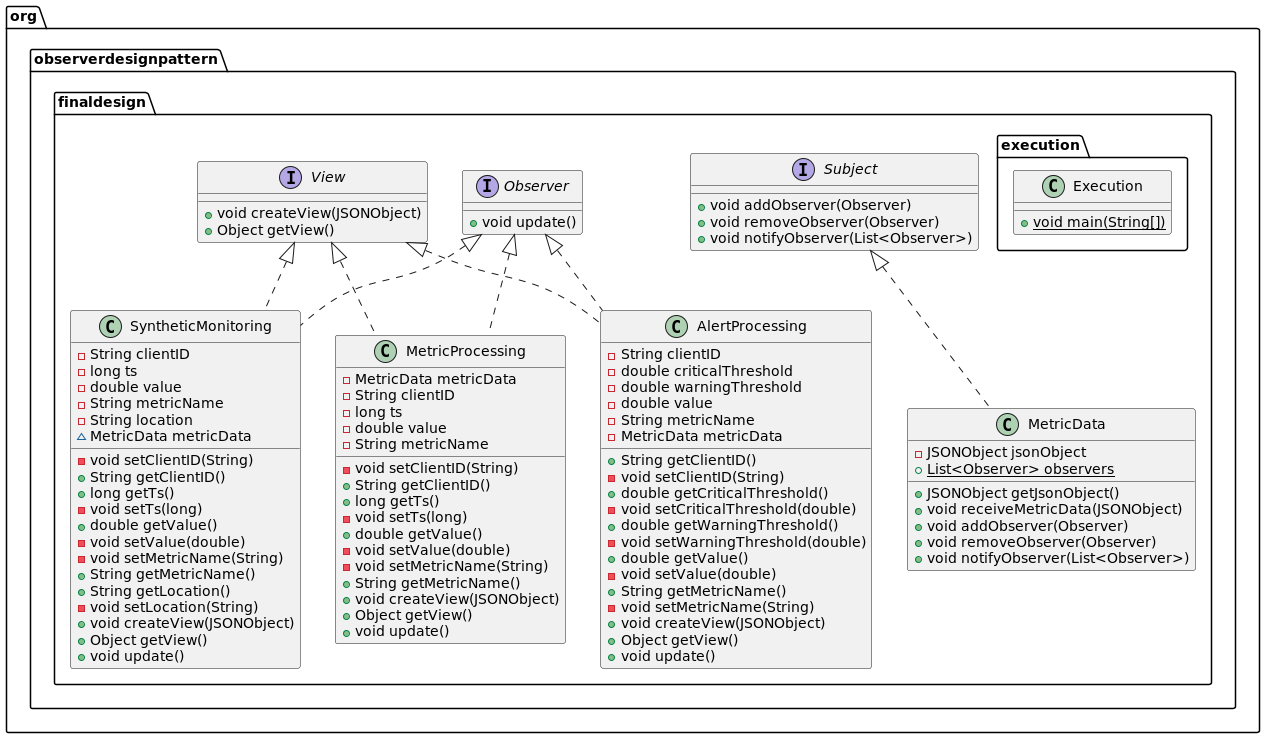

The diagram above was rendered by PlantUML. Its source (embedded in the PNG):
@startuml
interface org.observerdesignpattern.finaldesign.Subject {
+ void addObserver(Observer)
+ void removeObserver(Observer)
+ void notifyObserver(List<Observer>)
}
class org.observerdesignpattern.finaldesign.SyntheticMonitoring {
- String clientID
- long ts
- double value
- String metricName
- String location
~ MetricData metricData
- void setClientID(String)
+ String getClientID()
+ long getTs()
- void setTs(long)
+ double getValue()
- void setValue(double)
- void setMetricName(String)
+ String getMetricName()
+ String getLocation()
- void setLocation(String)
+ void createView(JSONObject)
+ Object getView()
+ void update()
}
class org.observerdesignpattern.finaldesign.MetricData {
- JSONObject jsonObject
+ {static} List<Observer> observers
+ JSONObject getJsonObject()
+ void receiveMetricData(JSONObject)
+ void addObserver(Observer)
+ void removeObserver(Observer)
+ void notifyObserver(List<Observer>)
}
class org.observerdesignpattern.finaldesign.execution.Execution {
+ {static} void main(String[])
}
class org.observerdesignpattern.finaldesign.MetricProcessing {
- MetricData metricData
- String clientID
- long ts
- double value
- String metricName
- void setClientID(String)
+ String getClientID()
+ long getTs()
- void setTs(long)
+ double getValue()
- void setValue(double)
- void setMetricName(String)
+ String getMetricName()
+ void createView(JSONObject)
+ Object getView()
+ void update()
}
interface org.observerdesignpattern.finaldesign.Observer {
+ void update()
}
class org.observerdesignpattern.finaldesign.AlertProcessing {
- String clientID
- double criticalThreshold
- double warningThreshold
- double value
- String metricName
- MetricData metricData
+ String getClientID()
- void setClientID(String)
+ double getCriticalThreshold()
- void setCriticalThreshold(double)
+ double getWarningThreshold()
- void setWarningThreshold(double)
+ double getValue()
- void setValue(double)
+ String getMetricName()
- void setMetricName(String)
+ void createView(JSONObject)
+ Object getView()
+ void update()
}
interface org.observerdesignpattern.finaldesign.View {
+ void createView(JSONObject)
+ Object getView()
}


org.observerdesignpattern.finaldesign.View <|.. org.observerdesignpattern.finaldesign.SyntheticMonitoring
org.observerdesignpattern.finaldesign.Observer <|.. org.observerdesignpattern.finaldesign.SyntheticMonitoring
org.observerdesignpattern.finaldesign.Subject <|.. org.observerdesignpattern.finaldesign.MetricData
org.observerdesignpattern.finaldesign.View <|.. org.observerdesignpattern.finaldesign.MetricProcessing
org.observerdesignpattern.finaldesign.Observer <|.. org.observerdesignpattern.finaldesign.MetricProcessing
org.observerdesignpattern.finaldesign.Observer <|.. org.observerdesignpattern.finaldesign.AlertProcessing
org.observerdesignpattern.finaldesign.View <|.. org.observerdesignpattern.finaldesign.AlertProcessing
@enduml